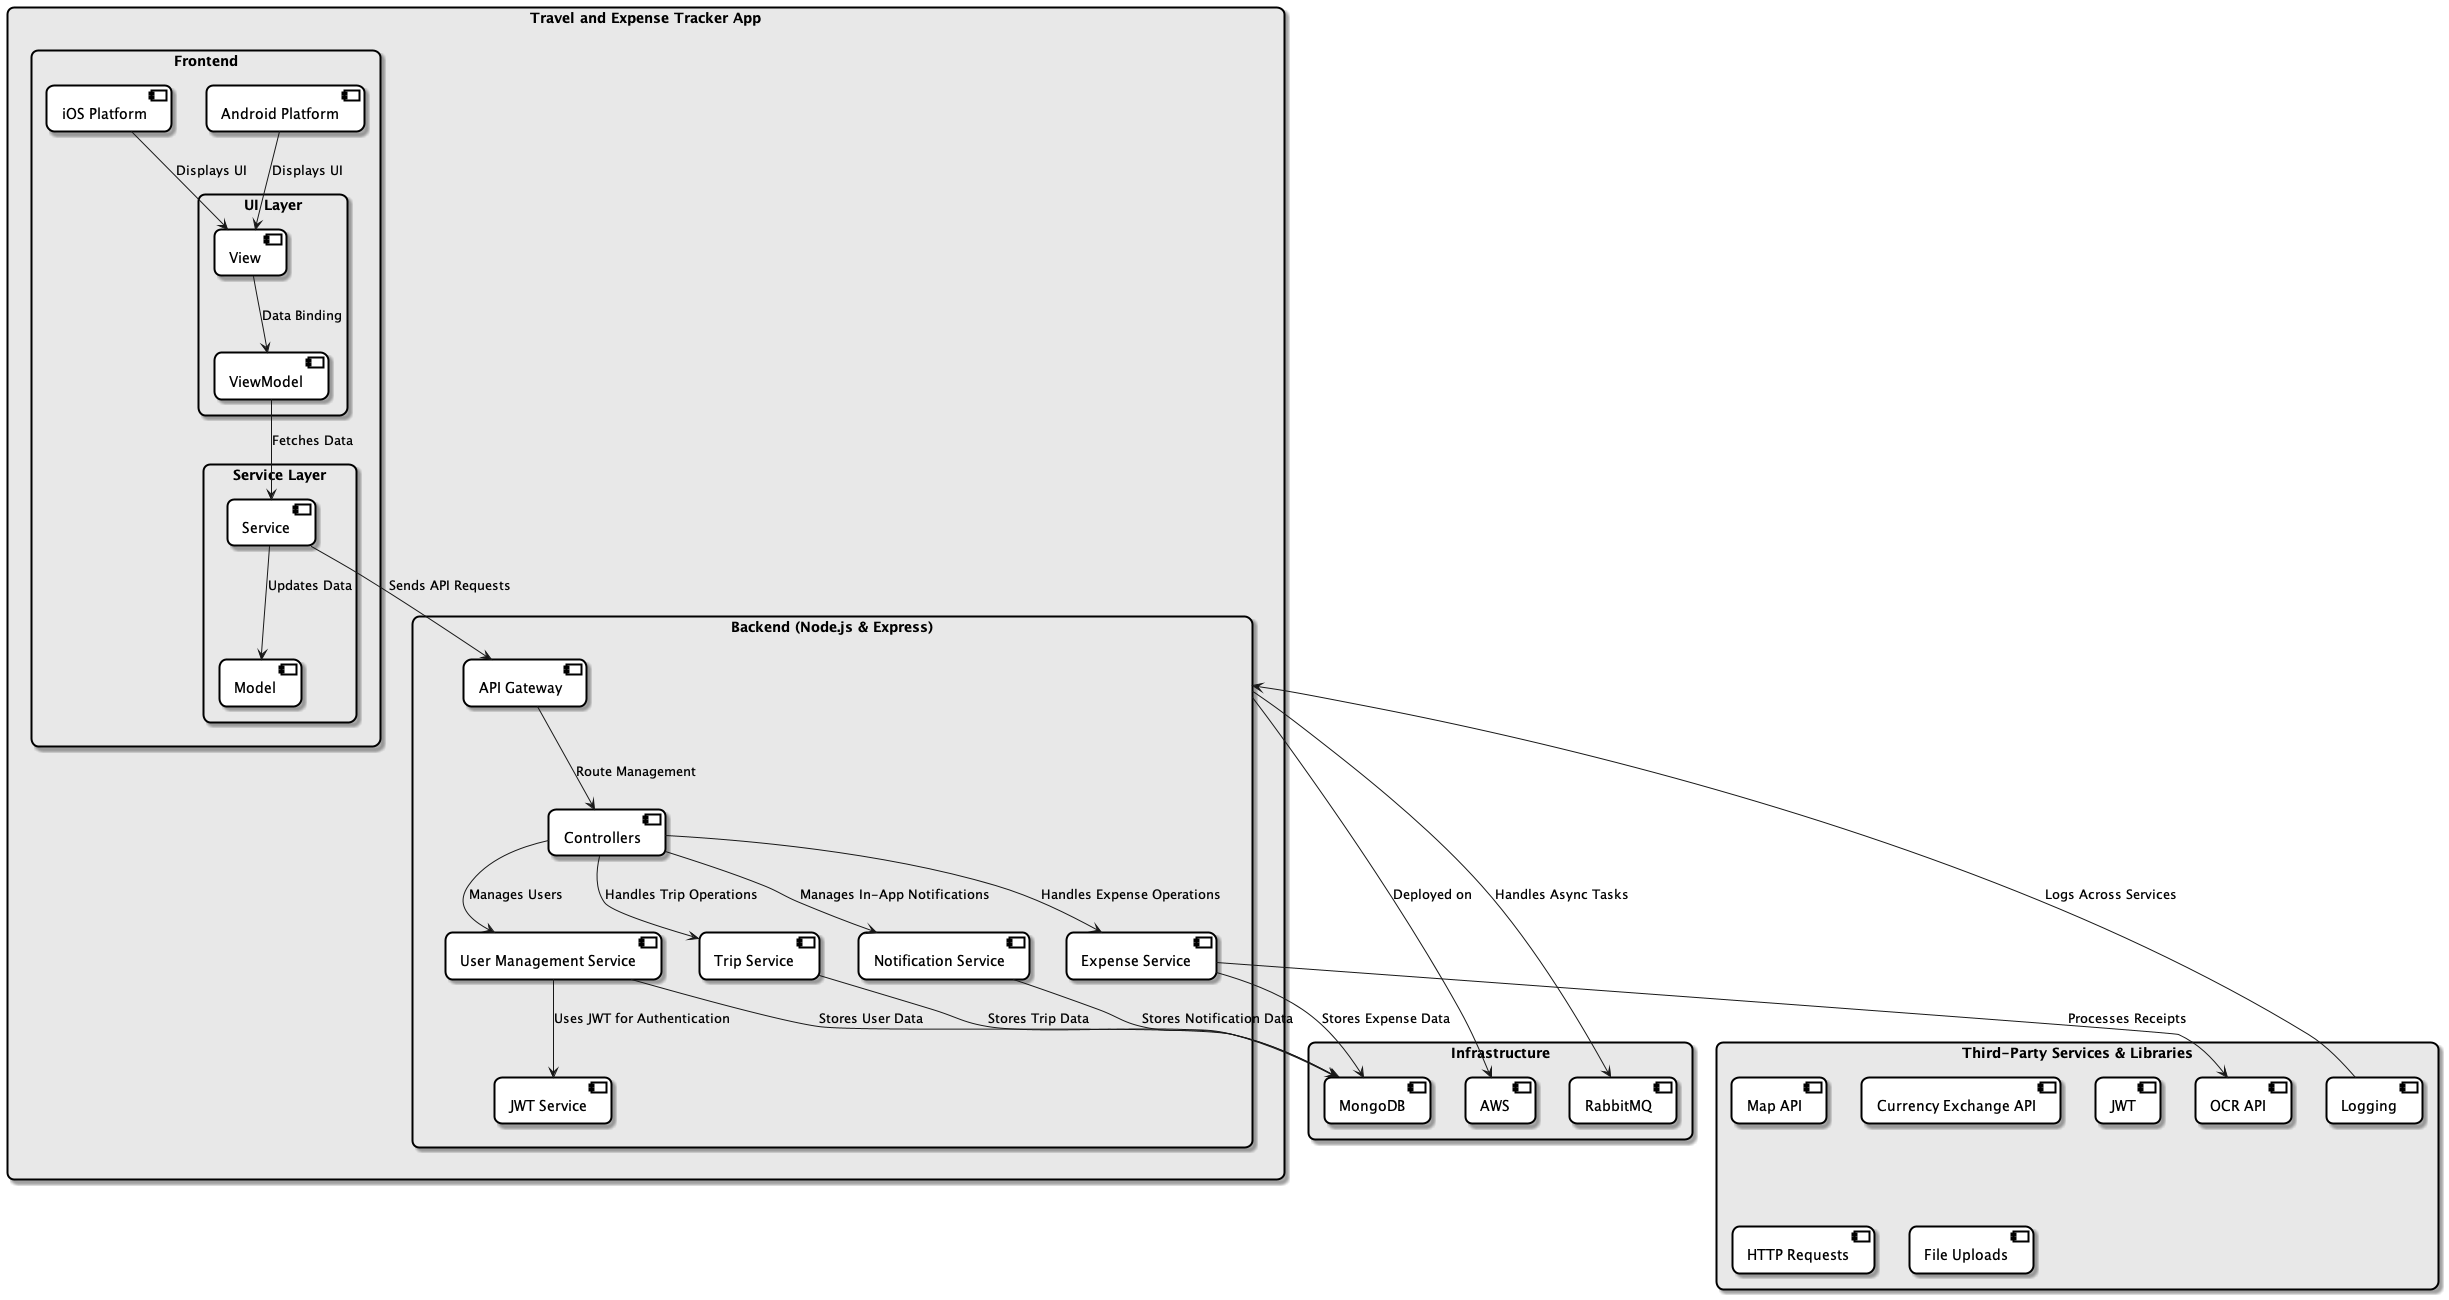

The diagram above was rendered by PlantUML. Its source (embedded in the PNG):
@startuml

skinparam packageStyle rectangle
skinparam componentStyle uml2
skinparam shadowing true
skinparam roundCorner 15
skinparam rectangle {
    BackgroundColor #F0F0F0
    BorderColor #000000
    BorderThickness 2
}
skinparam package {
    BackgroundColor #E8E8E8
    BorderColor #000000
    BorderThickness 2
    RoundCorner 15
}
skinparam node {
    BackgroundColor #FFFFFF
    BorderColor #000000
    BorderThickness 2
    RoundCorner 15
}
skinparam component {
    BackgroundColor #FFFFFF
    BorderColor #000000
    BorderThickness 2
    RoundCorner 15
}

package "Infrastructure" {
    [AWS]
    [MongoDB]
    [RabbitMQ]
}

package "Third-Party Services & Libraries" {
    ["OCR API"]
    ["Map API"]
    ["Currency Exchange API"]
    ["JWT"]
    ["HTTP Requests"]
    ["File Uploads"]
    ["Logging"]
}

package "Travel and Expense Tracker App" {
    
    package "Frontend" {
        [iOS Platform]
        [Android Platform]

        package "UI Layer" {
            [View]
            [ViewModel]
        }

        package "Service Layer" {
            [Service]
            [Model]
        }

        [iOS Platform] --> [View] : "Displays UI"
        [Android Platform] --> [View] : "Displays UI"
        
        [View] --> [ViewModel] : "Data Binding"
        [ViewModel] --> [Service] : "Fetches Data"
        [Service] --> [Model] : "Updates Data"
    }

    package "Backend (Node.js & Express)" {
        [API Gateway]
        [Expense Service]
        [Trip Service]
        [Notification Service]
        [User Management Service]
        [Controllers]
        [JWT Service]
    }
}

[Service] --> [API Gateway] : "Sends API Requests"

[API Gateway] --> [Controllers] : "Route Management"
[Controllers] --> [Expense Service] : "Handles Expense Operations"
[Controllers] --> [Trip Service] : "Handles Trip Operations"
[Controllers] --> [Notification Service] : "Manages In-App Notifications"
[Controllers] --> [User Management Service] : "Manages Users"

[Expense Service] --> ["OCR API"] : "Processes Receipts"
[Expense Service] --> [MongoDB] : "Stores Expense Data"
[Trip Service] --> [MongoDB] : "Stores Trip Data"
[Notification Service] --> [MongoDB] : "Stores Notification Data"
[User Management Service] --> [JWT Service] : "Uses JWT for Authentication"
[User Management Service] --> [MongoDB] : "Stores User Data"

[Backend (Node.js & Express)] --> [AWS] : "Deployed on"
[Backend (Node.js & Express)] --> [RabbitMQ] : "Handles Async Tasks"
["Logging"] --> [Backend (Node.js & Express)] : "Logs Across Services"

@enduml